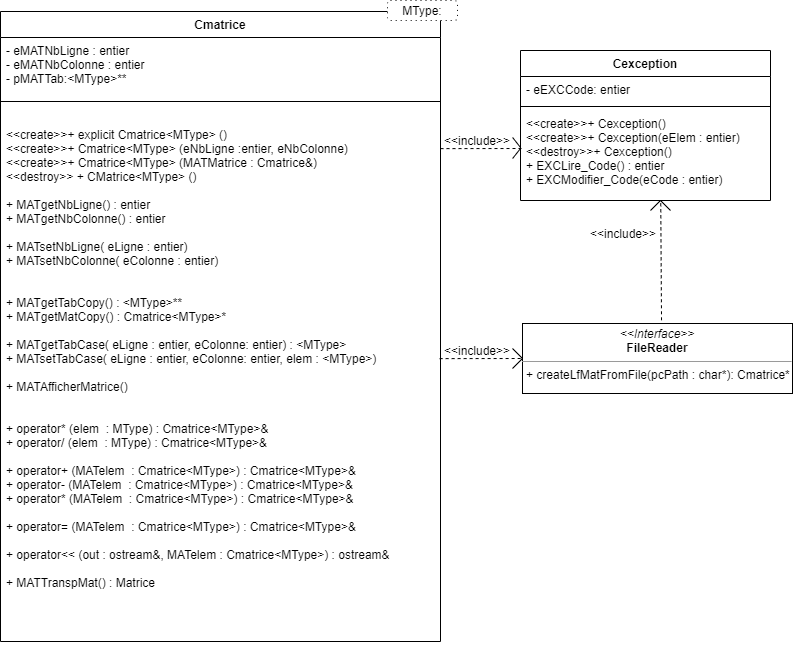

The diagram above was exported from draw.io. Its source (the exported page's mxGraphModel, read from the mxfile embedded in the PNG):
<mxGraphModel dx="1185" dy="635" grid="1" gridSize="10" guides="1" tooltips="1" connect="1" arrows="1" fold="1" page="1" pageScale="1" pageWidth="827" pageHeight="1169" math="0" shadow="0">
  <root>
    <mxCell id="WIyWlLk6GJQsqaUBKTNV-0" />
    <mxCell id="WIyWlLk6GJQsqaUBKTNV-1" parent="WIyWlLk6GJQsqaUBKTNV-0" />
    <mxCell id="6j5N_eswq_ABTqLzLRng-0" value="Cmatrice" style="swimlane;fontStyle=1;align=center;verticalAlign=top;childLayout=stackLayout;horizontal=1;startSize=26;horizontalStack=0;resizeParent=1;resizeParentMax=0;resizeLast=0;collapsible=1;marginBottom=0;" parent="WIyWlLk6GJQsqaUBKTNV-1" vertex="1">
      <mxGeometry x="20" y="81" width="440" height="630" as="geometry" />
    </mxCell>
    <mxCell id="6j5N_eswq_ABTqLzLRng-1" value="- eMATNbLigne : entier&#10;- eMATNbColonne : entier&#10;- pMATTab:&lt;MType&gt;** &#10;&#10;" style="text;strokeColor=none;fillColor=none;align=left;verticalAlign=top;spacingLeft=4;spacingRight=4;overflow=hidden;rotatable=0;points=[[0,0.5],[1,0.5]];portConstraint=eastwest;" parent="6j5N_eswq_ABTqLzLRng-0" vertex="1">
      <mxGeometry y="26" width="440" height="44" as="geometry" />
    </mxCell>
    <mxCell id="6j5N_eswq_ABTqLzLRng-2" value="" style="line;strokeWidth=1;fillColor=none;align=left;verticalAlign=middle;spacingTop=-1;spacingLeft=3;spacingRight=3;rotatable=0;labelPosition=right;points=[];portConstraint=eastwest;" parent="6j5N_eswq_ABTqLzLRng-0" vertex="1">
      <mxGeometry y="70" width="440" height="40" as="geometry" />
    </mxCell>
    <mxCell id="6j5N_eswq_ABTqLzLRng-3" value="&lt;&lt;create&gt;&gt;+ explicit Cmatrice&lt;MType&gt; ()&#10;&lt;&lt;create&gt;&gt;+ Cmatrice&lt;MType&gt; (eNbLigne :entier, eNbColonne)&#10;&lt;&lt;create&gt;&gt;+ Cmatrice&lt;MType&gt; (MATMatrice : Cmatrice&amp;)&#10;&lt;&lt;destroy&gt;&gt; + CMatrice&lt;MType&gt; ()&#10;&#10;+ MATgetNbLigne() : entier&#10;+ MATgetNbColonne() : entier&#10;&#10;+ MATsetNbLigne( eLigne : entier)&#10;+ MATsetNbColonne( eColonne : entier)&#10;&#10;&#10;+ MATgetTabCopy() : &lt;MType&gt;**&#10;+ MATgetMatCopy() : Cmatrice&lt;MType&gt;*&#10;&#10;+ MATgetTabCase( eLigne : entier, eColonne: entier) : &lt;MType&gt;&#10;+ MATsetTabCase( eLigne : entier, eColonne: entier, elem : &lt;MType&gt;)&#10;&#10;+ MATAfficherMatrice()&#10;&#10;&#10;+ operator* (elem  : MType) : Cmatrice&lt;MType&gt;&amp;&#10;+ operator/ (elem  : MType) : Cmatrice&lt;MType&gt;&amp;&#10;&#10;+ operator+ (MATelem  : Cmatrice&lt;MType&gt;) : Cmatrice&lt;MType&gt;&amp;&#10;+ operator- (MATelem  : Cmatrice&lt;MType&gt;) : Cmatrice&lt;MType&gt;&amp;&#10;+ operator* (MATelem  : Cmatrice&lt;MType&gt;) : Cmatrice&lt;MType&gt;&amp;&#10;&#10;+ operator= (MATelem  : Cmatrice&lt;MType&gt;) : Cmatrice&lt;MType&gt;&amp;&#10;&#10;+ operator&lt;&lt; (out : ostream&amp;, MATelem : Cmatrice&lt;MType&gt;) : ostream&amp;&#10;&#10;+ MATTranspMat() : Matrice&#10;" style="text;strokeColor=none;fillColor=none;align=left;verticalAlign=top;spacingLeft=4;spacingRight=4;overflow=hidden;rotatable=0;points=[[0,0.5],[1,0.5]];portConstraint=eastwest;" parent="6j5N_eswq_ABTqLzLRng-0" vertex="1">
      <mxGeometry y="110" width="440" height="520" as="geometry" />
    </mxCell>
    <mxCell id="UPzAUhYSlvsAUSQlGG3C-1" value="Cexception" style="swimlane;fontStyle=1;align=center;verticalAlign=top;childLayout=stackLayout;horizontal=1;startSize=26;horizontalStack=0;resizeParent=1;resizeParentMax=0;resizeLast=0;collapsible=1;marginBottom=0;" parent="WIyWlLk6GJQsqaUBKTNV-1" vertex="1">
      <mxGeometry x="540" y="120" width="250" height="150" as="geometry" />
    </mxCell>
    <mxCell id="UPzAUhYSlvsAUSQlGG3C-2" value="- eEXCCode: entier" style="text;strokeColor=none;fillColor=none;align=left;verticalAlign=top;spacingLeft=4;spacingRight=4;overflow=hidden;rotatable=0;points=[[0,0.5],[1,0.5]];portConstraint=eastwest;" parent="UPzAUhYSlvsAUSQlGG3C-1" vertex="1">
      <mxGeometry y="26" width="250" height="26" as="geometry" />
    </mxCell>
    <mxCell id="UPzAUhYSlvsAUSQlGG3C-3" value="" style="line;strokeWidth=1;fillColor=none;align=left;verticalAlign=middle;spacingTop=-1;spacingLeft=3;spacingRight=3;rotatable=0;labelPosition=right;points=[];portConstraint=eastwest;" parent="UPzAUhYSlvsAUSQlGG3C-1" vertex="1">
      <mxGeometry y="52" width="250" height="8" as="geometry" />
    </mxCell>
    <mxCell id="UPzAUhYSlvsAUSQlGG3C-4" value="&lt;&lt;create&gt;&gt;+ Cexception()&#10;&lt;&lt;create&gt;&gt;+ Cexception(eElem : entier)&#10;&lt;&lt;destroy&gt;&gt;+ Cexception()&#10;+ EXCLire_Code() : entier&#10;+ EXCModifier_Code(eCode : entier)" style="text;strokeColor=none;fillColor=none;align=left;verticalAlign=top;spacingLeft=4;spacingRight=4;overflow=hidden;rotatable=0;points=[[0,0.5],[1,0.5]];portConstraint=eastwest;" parent="UPzAUhYSlvsAUSQlGG3C-1" vertex="1">
      <mxGeometry y="60" width="250" height="90" as="geometry" />
    </mxCell>
    <mxCell id="ByY3Xn8oR-e2KQi_GvKD-23" value="" style="endArrow=none;html=1;" parent="UPzAUhYSlvsAUSQlGG3C-1" edge="1">
      <mxGeometry width="50" height="50" relative="1" as="geometry">
        <mxPoint x="140" y="150" as="sourcePoint" />
        <mxPoint x="130" y="160" as="targetPoint" />
        <Array as="points" />
      </mxGeometry>
    </mxCell>
    <mxCell id="UPzAUhYSlvsAUSQlGG3C-5" value="&lt;p style=&quot;margin: 0px ; margin-top: 4px ; text-align: center&quot;&gt;&lt;i&gt;&amp;lt;&amp;lt;Interface&amp;gt;&amp;gt;&lt;/i&gt;&lt;br&gt;&lt;b&gt;FileReader&lt;/b&gt;&lt;/p&gt;&lt;hr size=&quot;1&quot;&gt;&lt;p style=&quot;margin: 0px ; margin-left: 4px&quot;&gt;+ createLfMatFromFile(pcPath : char*): Cmatrice*&lt;br&gt;&lt;/p&gt;" style="verticalAlign=top;align=left;overflow=fill;fontSize=12;fontFamily=Helvetica;html=1;" parent="WIyWlLk6GJQsqaUBKTNV-1" vertex="1">
      <mxGeometry x="542" y="393" width="270" height="70" as="geometry" />
    </mxCell>
    <mxCell id="ByY3Xn8oR-e2KQi_GvKD-0" value="" style="endArrow=none;dashed=1;html=1;entryX=0;entryY=0.5;entryDx=0;entryDy=0;exitX=0.998;exitY=0.456;exitDx=0;exitDy=0;exitPerimeter=0;" parent="WIyWlLk6GJQsqaUBKTNV-1" source="6j5N_eswq_ABTqLzLRng-3" target="UPzAUhYSlvsAUSQlGG3C-5" edge="1">
      <mxGeometry width="50" height="50" relative="1" as="geometry">
        <mxPoint x="470" y="420" as="sourcePoint" />
        <mxPoint x="440" y="370" as="targetPoint" />
      </mxGeometry>
    </mxCell>
    <mxCell id="ByY3Xn8oR-e2KQi_GvKD-1" value="&amp;lt;&amp;lt;include&amp;gt;&amp;gt;" style="text;html=1;strokeColor=none;fillColor=none;align=center;verticalAlign=middle;whiteSpace=wrap;rounded=0;" parent="WIyWlLk6GJQsqaUBKTNV-1" vertex="1">
      <mxGeometry x="477" y="410" width="40" height="20" as="geometry" />
    </mxCell>
    <mxCell id="ByY3Xn8oR-e2KQi_GvKD-4" value="" style="endArrow=none;html=1;" parent="WIyWlLk6GJQsqaUBKTNV-1" edge="1">
      <mxGeometry width="50" height="50" relative="1" as="geometry">
        <mxPoint x="532" y="418" as="sourcePoint" />
        <mxPoint x="542" y="428" as="targetPoint" />
      </mxGeometry>
    </mxCell>
    <mxCell id="ByY3Xn8oR-e2KQi_GvKD-5" value="" style="endArrow=none;html=1;" parent="WIyWlLk6GJQsqaUBKTNV-1" edge="1">
      <mxGeometry width="50" height="50" relative="1" as="geometry">
        <mxPoint x="542" y="428" as="sourcePoint" />
        <mxPoint x="532" y="438" as="targetPoint" />
        <Array as="points" />
      </mxGeometry>
    </mxCell>
    <mxCell id="ByY3Xn8oR-e2KQi_GvKD-8" value="" style="endArrow=none;dashed=1;html=1;entryX=0;entryY=0.5;entryDx=0;entryDy=0;exitX=0.998;exitY=0.456;exitDx=0;exitDy=0;exitPerimeter=0;" parent="WIyWlLk6GJQsqaUBKTNV-1" edge="1">
      <mxGeometry width="50" height="50" relative="1" as="geometry">
        <mxPoint x="460.0000000000001" y="218.12" as="sourcePoint" />
        <mxPoint x="542.88" y="218" as="targetPoint" />
      </mxGeometry>
    </mxCell>
    <mxCell id="ByY3Xn8oR-e2KQi_GvKD-9" value="&amp;lt;&amp;lt;include&amp;gt;&amp;gt;" style="text;html=1;strokeColor=none;fillColor=none;align=center;verticalAlign=middle;whiteSpace=wrap;rounded=0;" parent="WIyWlLk6GJQsqaUBKTNV-1" vertex="1">
      <mxGeometry x="476.88" y="200" width="40" height="20" as="geometry" />
    </mxCell>
    <mxCell id="ByY3Xn8oR-e2KQi_GvKD-10" value="" style="endArrow=none;html=1;" parent="WIyWlLk6GJQsqaUBKTNV-1" edge="1">
      <mxGeometry width="50" height="50" relative="1" as="geometry">
        <mxPoint x="540" y="218" as="sourcePoint" />
        <mxPoint x="532.12" y="228" as="targetPoint" />
      </mxGeometry>
    </mxCell>
    <mxCell id="ByY3Xn8oR-e2KQi_GvKD-11" value="" style="endArrow=none;html=1;" parent="WIyWlLk6GJQsqaUBKTNV-1" edge="1">
      <mxGeometry width="50" height="50" relative="1" as="geometry">
        <mxPoint x="532.12" y="207" as="sourcePoint" />
        <mxPoint x="540" y="217" as="targetPoint" />
        <Array as="points" />
      </mxGeometry>
    </mxCell>
    <mxCell id="ByY3Xn8oR-e2KQi_GvKD-16" value="" style="endArrow=none;dashed=1;html=1;entryX=0.515;entryY=0;entryDx=0;entryDy=0;exitX=0.561;exitY=1.031;exitDx=0;exitDy=0;exitPerimeter=0;entryPerimeter=0;" parent="WIyWlLk6GJQsqaUBKTNV-1" source="UPzAUhYSlvsAUSQlGG3C-4" target="UPzAUhYSlvsAUSQlGG3C-5" edge="1">
      <mxGeometry width="50" height="50" relative="1" as="geometry">
        <mxPoint x="610.0000000000001" y="308.12" as="sourcePoint" />
        <mxPoint x="692.88" y="308" as="targetPoint" />
      </mxGeometry>
    </mxCell>
    <mxCell id="ByY3Xn8oR-e2KQi_GvKD-17" value="&amp;lt;&amp;lt;include&amp;gt;&amp;gt;" style="text;html=1;strokeColor=none;fillColor=none;align=center;verticalAlign=middle;whiteSpace=wrap;rounded=0;" parent="WIyWlLk6GJQsqaUBKTNV-1" vertex="1">
      <mxGeometry x="622.88" y="293" width="40" height="20" as="geometry" />
    </mxCell>
    <mxCell id="ByY3Xn8oR-e2KQi_GvKD-22" value="" style="endArrow=none;html=1;" parent="WIyWlLk6GJQsqaUBKTNV-1" edge="1">
      <mxGeometry width="50" height="50" relative="1" as="geometry">
        <mxPoint x="680" y="270" as="sourcePoint" />
        <mxPoint x="690" y="280" as="targetPoint" />
      </mxGeometry>
    </mxCell>
    <mxCell id="j_8kFE_RM6fFcyxFro3T-0" value="MType:" style="shape=ext;rounded=1;html=1;whiteSpace=wrap;dashed=1;dashPattern=1 4;" vertex="1" parent="WIyWlLk6GJQsqaUBKTNV-1">
      <mxGeometry x="407" y="70" width="70" height="20" as="geometry" />
    </mxCell>
  </root>
</mxGraphModel>